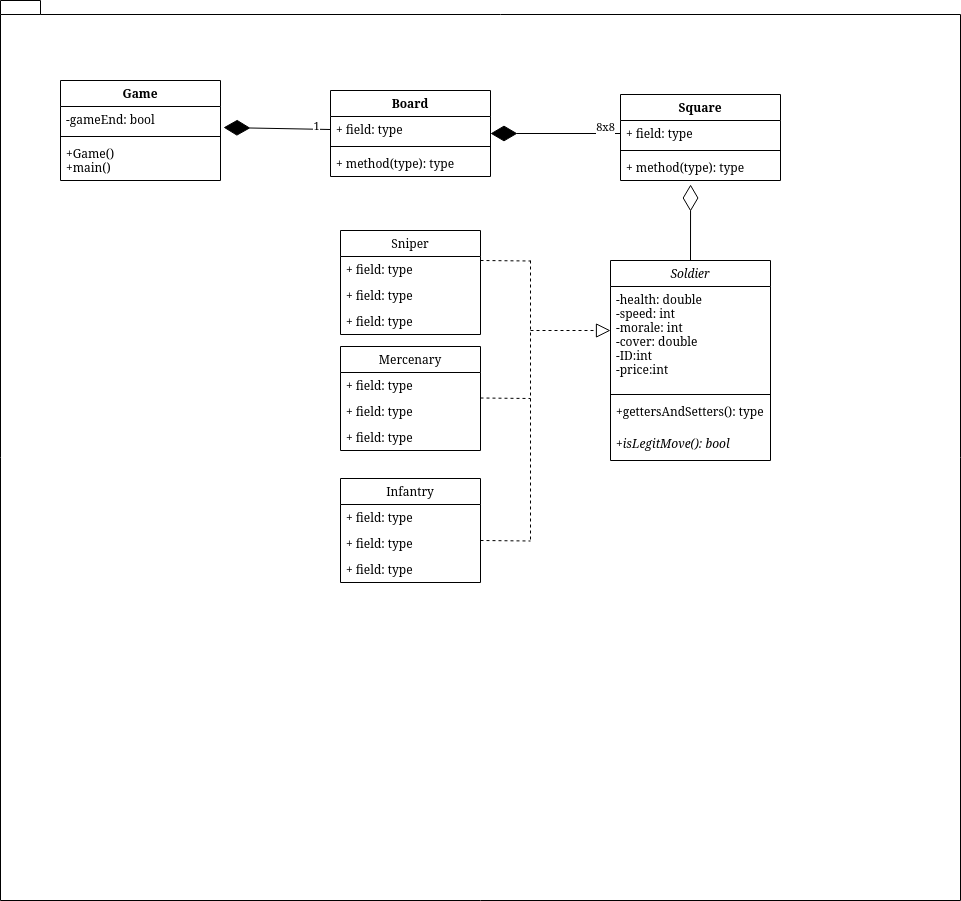

The diagram above was exported from draw.io. Its source (the exported page's mxGraphModel, read from the mxfile embedded in the PNG):
<mxGraphModel dx="1822" dy="1104" grid="1" gridSize="10" guides="1" tooltips="1" connect="1" arrows="1" fold="1" page="1" pageScale="1" pageWidth="400" pageHeight="100" math="0" shadow="0">
  <root>
    <mxCell id="0" />
    <mxCell id="1" parent="0" />
    <mxCell id="_1PziVG8ROMC3BYw-Hqu-5" value="&amp;nbsp;" style="shape=folder;fontStyle=1;spacingTop=10;tabWidth=40;tabHeight=14;tabPosition=left;html=1;" parent="1" vertex="1">
      <mxGeometry x="-250" y="-380" width="960" height="900" as="geometry" />
    </mxCell>
    <mxCell id="_1PziVG8ROMC3BYw-Hqu-51" value="&lt;div&gt;8x8&lt;/div&gt;&lt;div&gt;&lt;br&gt;&lt;/div&gt;" style="endArrow=diamondThin;endFill=1;endSize=24;html=1;entryX=1;entryY=0.5;entryDx=0;entryDy=0;exitX=0;exitY=0.5;exitDx=0;exitDy=0;" parent="1" source="_1PziVG8ROMC3BYw-Hqu-48" target="_1PziVG8ROMC3BYw-Hqu-39" edge="1">
      <mxGeometry x="-0.7674" width="160" relative="1" as="geometry">
        <mxPoint x="-170" y="-110" as="sourcePoint" />
        <mxPoint x="-10" y="-110" as="targetPoint" />
        <mxPoint as="offset" />
      </mxGeometry>
    </mxCell>
    <mxCell id="_1PziVG8ROMC3BYw-Hqu-39" value="Board" style="swimlane;fontStyle=1;align=center;verticalAlign=top;childLayout=stackLayout;horizontal=1;startSize=26;horizontalStack=0;resizeParent=1;resizeParentMax=0;resizeLast=0;collapsible=1;marginBottom=0;" parent="1" vertex="1">
      <mxGeometry x="80" y="-290" width="160" height="86" as="geometry" />
    </mxCell>
    <mxCell id="_1PziVG8ROMC3BYw-Hqu-40" value="+ field: type" style="text;strokeColor=none;fillColor=none;align=left;verticalAlign=top;spacingLeft=4;spacingRight=4;overflow=hidden;rotatable=0;points=[[0,0.5],[1,0.5]];portConstraint=eastwest;" parent="_1PziVG8ROMC3BYw-Hqu-39" vertex="1">
      <mxGeometry y="26" width="160" height="26" as="geometry" />
    </mxCell>
    <mxCell id="_1PziVG8ROMC3BYw-Hqu-41" value="" style="line;strokeWidth=1;fillColor=none;align=left;verticalAlign=middle;spacingTop=-1;spacingLeft=3;spacingRight=3;rotatable=0;labelPosition=right;points=[];portConstraint=eastwest;" parent="_1PziVG8ROMC3BYw-Hqu-39" vertex="1">
      <mxGeometry y="52" width="160" height="8" as="geometry" />
    </mxCell>
    <mxCell id="_1PziVG8ROMC3BYw-Hqu-42" value="+ method(type): type" style="text;strokeColor=none;fillColor=none;align=left;verticalAlign=top;spacingLeft=4;spacingRight=4;overflow=hidden;rotatable=0;points=[[0,0.5],[1,0.5]];portConstraint=eastwest;" parent="_1PziVG8ROMC3BYw-Hqu-39" vertex="1">
      <mxGeometry y="60" width="160" height="26" as="geometry" />
    </mxCell>
    <mxCell id="_1PziVG8ROMC3BYw-Hqu-35" value="Game" style="swimlane;fontStyle=1;align=center;verticalAlign=top;childLayout=stackLayout;horizontal=1;startSize=26;horizontalStack=0;resizeParent=1;resizeParentMax=0;resizeLast=0;collapsible=1;marginBottom=0;" parent="1" vertex="1">
      <mxGeometry x="-190" y="-300" width="160" height="100" as="geometry" />
    </mxCell>
    <mxCell id="_1PziVG8ROMC3BYw-Hqu-36" value="-gameEnd: bool" style="text;strokeColor=none;fillColor=none;align=left;verticalAlign=top;spacingLeft=4;spacingRight=4;overflow=hidden;rotatable=0;points=[[0,0.5],[1,0.5]];portConstraint=eastwest;" parent="_1PziVG8ROMC3BYw-Hqu-35" vertex="1">
      <mxGeometry y="26" width="160" height="26" as="geometry" />
    </mxCell>
    <mxCell id="_1PziVG8ROMC3BYw-Hqu-37" value="" style="line;strokeWidth=1;fillColor=none;align=left;verticalAlign=middle;spacingTop=-1;spacingLeft=3;spacingRight=3;rotatable=0;labelPosition=right;points=[];portConstraint=eastwest;" parent="_1PziVG8ROMC3BYw-Hqu-35" vertex="1">
      <mxGeometry y="52" width="160" height="8" as="geometry" />
    </mxCell>
    <mxCell id="_1PziVG8ROMC3BYw-Hqu-38" value="+Game()&#10;+main()&#10;" style="text;strokeColor=none;fillColor=none;align=left;verticalAlign=top;spacingLeft=4;spacingRight=4;overflow=hidden;rotatable=0;points=[[0,0.5],[1,0.5]];portConstraint=eastwest;" parent="_1PziVG8ROMC3BYw-Hqu-35" vertex="1">
      <mxGeometry y="60" width="160" height="40" as="geometry" />
    </mxCell>
    <mxCell id="_1PziVG8ROMC3BYw-Hqu-59" value="" style="endArrow=diamondThin;endFill=0;endSize=24;html=1;exitX=0.5;exitY=0;exitDx=0;exitDy=0;entryX=0.438;entryY=1.154;entryDx=0;entryDy=0;entryPerimeter=0;" parent="1" source="_1PziVG8ROMC3BYw-Hqu-1" target="_1PziVG8ROMC3BYw-Hqu-50" edge="1">
      <mxGeometry width="160" relative="1" as="geometry">
        <mxPoint x="190" y="-110" as="sourcePoint" />
        <mxPoint x="350" y="-110" as="targetPoint" />
      </mxGeometry>
    </mxCell>
    <mxCell id="_1PziVG8ROMC3BYw-Hqu-47" value="Square" style="swimlane;fontStyle=1;align=center;verticalAlign=top;childLayout=stackLayout;horizontal=1;startSize=26;horizontalStack=0;resizeParent=1;resizeParentMax=0;resizeLast=0;collapsible=1;marginBottom=0;" parent="1" vertex="1">
      <mxGeometry x="370" y="-286" width="160" height="86" as="geometry" />
    </mxCell>
    <mxCell id="_1PziVG8ROMC3BYw-Hqu-48" value="+ field: type" style="text;strokeColor=none;fillColor=none;align=left;verticalAlign=top;spacingLeft=4;spacingRight=4;overflow=hidden;rotatable=0;points=[[0,0.5],[1,0.5]];portConstraint=eastwest;" parent="_1PziVG8ROMC3BYw-Hqu-47" vertex="1">
      <mxGeometry y="26" width="160" height="26" as="geometry" />
    </mxCell>
    <mxCell id="_1PziVG8ROMC3BYw-Hqu-49" value="" style="line;strokeWidth=1;fillColor=none;align=left;verticalAlign=middle;spacingTop=-1;spacingLeft=3;spacingRight=3;rotatable=0;labelPosition=right;points=[];portConstraint=eastwest;" parent="_1PziVG8ROMC3BYw-Hqu-47" vertex="1">
      <mxGeometry y="52" width="160" height="8" as="geometry" />
    </mxCell>
    <mxCell id="_1PziVG8ROMC3BYw-Hqu-50" value="+ method(type): type" style="text;strokeColor=none;fillColor=none;align=left;verticalAlign=top;spacingLeft=4;spacingRight=4;overflow=hidden;rotatable=0;points=[[0,0.5],[1,0.5]];portConstraint=eastwest;" parent="_1PziVG8ROMC3BYw-Hqu-47" vertex="1">
      <mxGeometry y="60" width="160" height="26" as="geometry" />
    </mxCell>
    <mxCell id="_1PziVG8ROMC3BYw-Hqu-1" value="Soldier" style="swimlane;fontStyle=2;align=center;verticalAlign=top;childLayout=stackLayout;horizontal=1;startSize=26;horizontalStack=0;resizeParent=1;resizeParentMax=0;resizeLast=0;collapsible=1;marginBottom=0;" parent="1" vertex="1">
      <mxGeometry x="360" y="-120" width="160" height="200" as="geometry" />
    </mxCell>
    <mxCell id="_1PziVG8ROMC3BYw-Hqu-2" value="-health: double&#10;-speed: int&#10;-morale: int&#10;-cover: double&#10;-ID:int&#10;-price:int&#10;" style="text;strokeColor=none;fillColor=none;align=left;verticalAlign=top;spacingLeft=4;spacingRight=4;overflow=hidden;rotatable=0;points=[[0,0.5],[1,0.5]];portConstraint=eastwest;" parent="_1PziVG8ROMC3BYw-Hqu-1" vertex="1">
      <mxGeometry y="26" width="160" height="104" as="geometry" />
    </mxCell>
    <mxCell id="_1PziVG8ROMC3BYw-Hqu-3" value="" style="line;strokeWidth=1;fillColor=none;align=left;verticalAlign=middle;spacingTop=-1;spacingLeft=3;spacingRight=3;rotatable=0;labelPosition=right;points=[];portConstraint=eastwest;" parent="_1PziVG8ROMC3BYw-Hqu-1" vertex="1">
      <mxGeometry y="130" width="160" height="8" as="geometry" />
    </mxCell>
    <mxCell id="_1PziVG8ROMC3BYw-Hqu-4" value="+gettersAndSetters(): type&#10;" style="text;strokeColor=none;fillColor=none;align=left;verticalAlign=top;spacingLeft=4;spacingRight=4;overflow=hidden;rotatable=0;points=[[0,0.5],[1,0.5]];portConstraint=eastwest;fontStyle=0" parent="_1PziVG8ROMC3BYw-Hqu-1" vertex="1">
      <mxGeometry y="138" width="160" height="32" as="geometry" />
    </mxCell>
    <mxCell id="_1PziVG8ROMC3BYw-Hqu-30" value="+isLegitMove(): bool&#10;" style="text;strokeColor=none;fillColor=none;align=left;verticalAlign=top;spacingLeft=4;spacingRight=4;overflow=hidden;rotatable=0;points=[[0,0.5],[1,0.5]];portConstraint=eastwest;fontStyle=2" parent="_1PziVG8ROMC3BYw-Hqu-1" vertex="1">
      <mxGeometry y="170" width="160" height="30" as="geometry" />
    </mxCell>
    <mxCell id="_1PziVG8ROMC3BYw-Hqu-66" value="" style="endArrow=diamondThin;endFill=1;endSize=24;html=1;entryX=1.019;entryY=0.808;entryDx=0;entryDy=0;entryPerimeter=0;exitX=0;exitY=0.5;exitDx=0;exitDy=0;" parent="1" source="_1PziVG8ROMC3BYw-Hqu-40" target="_1PziVG8ROMC3BYw-Hqu-36" edge="1">
      <mxGeometry width="160" relative="1" as="geometry">
        <mxPoint x="200" y="50" as="sourcePoint" />
        <mxPoint x="360" y="50" as="targetPoint" />
      </mxGeometry>
    </mxCell>
    <mxCell id="_1PziVG8ROMC3BYw-Hqu-67" value="1" style="edgeLabel;html=1;align=center;verticalAlign=middle;resizable=0;points=[];" parent="_1PziVG8ROMC3BYw-Hqu-66" vertex="1" connectable="0">
      <mxGeometry x="-0.7182" y="-4" relative="1" as="geometry">
        <mxPoint as="offset" />
      </mxGeometry>
    </mxCell>
    <mxCell id="_1PziVG8ROMC3BYw-Hqu-71" value="" style="endArrow=block;dashed=1;endFill=0;endSize=12;html=1;" parent="1" edge="1">
      <mxGeometry width="160" relative="1" as="geometry">
        <mxPoint x="280" y="-50" as="sourcePoint" />
        <mxPoint x="360" y="-50" as="targetPoint" />
      </mxGeometry>
    </mxCell>
    <mxCell id="_1PziVG8ROMC3BYw-Hqu-10" value="Mercenary" style="swimlane;fontStyle=0;childLayout=stackLayout;horizontal=1;startSize=26;fillColor=none;horizontalStack=0;resizeParent=1;resizeParentMax=0;resizeLast=0;collapsible=1;marginBottom=0;" parent="1" vertex="1">
      <mxGeometry x="90" y="-34" width="140" height="104" as="geometry" />
    </mxCell>
    <mxCell id="_1PziVG8ROMC3BYw-Hqu-11" value="+ field: type" style="text;strokeColor=none;fillColor=none;align=left;verticalAlign=top;spacingLeft=4;spacingRight=4;overflow=hidden;rotatable=0;points=[[0,0.5],[1,0.5]];portConstraint=eastwest;" parent="_1PziVG8ROMC3BYw-Hqu-10" vertex="1">
      <mxGeometry y="26" width="140" height="26" as="geometry" />
    </mxCell>
    <mxCell id="_1PziVG8ROMC3BYw-Hqu-12" value="+ field: type" style="text;strokeColor=none;fillColor=none;align=left;verticalAlign=top;spacingLeft=4;spacingRight=4;overflow=hidden;rotatable=0;points=[[0,0.5],[1,0.5]];portConstraint=eastwest;" parent="_1PziVG8ROMC3BYw-Hqu-10" vertex="1">
      <mxGeometry y="52" width="140" height="26" as="geometry" />
    </mxCell>
    <mxCell id="_1PziVG8ROMC3BYw-Hqu-13" value="+ field: type" style="text;strokeColor=none;fillColor=none;align=left;verticalAlign=top;spacingLeft=4;spacingRight=4;overflow=hidden;rotatable=0;points=[[0,0.5],[1,0.5]];portConstraint=eastwest;" parent="_1PziVG8ROMC3BYw-Hqu-10" vertex="1">
      <mxGeometry y="78" width="140" height="26" as="geometry" />
    </mxCell>
    <mxCell id="_1PziVG8ROMC3BYw-Hqu-6" value="Sniper" style="swimlane;fontStyle=0;childLayout=stackLayout;horizontal=1;startSize=26;fillColor=none;horizontalStack=0;resizeParent=1;resizeParentMax=0;resizeLast=0;collapsible=1;marginBottom=0;" parent="1" vertex="1">
      <mxGeometry x="90" y="-150" width="140" height="104" as="geometry" />
    </mxCell>
    <mxCell id="_1PziVG8ROMC3BYw-Hqu-7" value="+ field: type" style="text;strokeColor=none;fillColor=none;align=left;verticalAlign=top;spacingLeft=4;spacingRight=4;overflow=hidden;rotatable=0;points=[[0,0.5],[1,0.5]];portConstraint=eastwest;" parent="_1PziVG8ROMC3BYw-Hqu-6" vertex="1">
      <mxGeometry y="26" width="140" height="26" as="geometry" />
    </mxCell>
    <mxCell id="_1PziVG8ROMC3BYw-Hqu-8" value="+ field: type" style="text;strokeColor=none;fillColor=none;align=left;verticalAlign=top;spacingLeft=4;spacingRight=4;overflow=hidden;rotatable=0;points=[[0,0.5],[1,0.5]];portConstraint=eastwest;" parent="_1PziVG8ROMC3BYw-Hqu-6" vertex="1">
      <mxGeometry y="52" width="140" height="26" as="geometry" />
    </mxCell>
    <mxCell id="_1PziVG8ROMC3BYw-Hqu-9" value="+ field: type" style="text;strokeColor=none;fillColor=none;align=left;verticalAlign=top;spacingLeft=4;spacingRight=4;overflow=hidden;rotatable=0;points=[[0,0.5],[1,0.5]];portConstraint=eastwest;" parent="_1PziVG8ROMC3BYw-Hqu-6" vertex="1">
      <mxGeometry y="78" width="140" height="26" as="geometry" />
    </mxCell>
    <mxCell id="_1PziVG8ROMC3BYw-Hqu-14" value="Infantry" style="swimlane;fontStyle=0;childLayout=stackLayout;horizontal=1;startSize=26;fillColor=none;horizontalStack=0;resizeParent=1;resizeParentMax=0;resizeLast=0;collapsible=1;marginBottom=0;" parent="1" vertex="1">
      <mxGeometry x="90" y="98" width="140" height="104" as="geometry" />
    </mxCell>
    <mxCell id="_1PziVG8ROMC3BYw-Hqu-15" value="+ field: type" style="text;strokeColor=none;fillColor=none;align=left;verticalAlign=top;spacingLeft=4;spacingRight=4;overflow=hidden;rotatable=0;points=[[0,0.5],[1,0.5]];portConstraint=eastwest;" parent="_1PziVG8ROMC3BYw-Hqu-14" vertex="1">
      <mxGeometry y="26" width="140" height="26" as="geometry" />
    </mxCell>
    <mxCell id="_1PziVG8ROMC3BYw-Hqu-16" value="+ field: type" style="text;strokeColor=none;fillColor=none;align=left;verticalAlign=top;spacingLeft=4;spacingRight=4;overflow=hidden;rotatable=0;points=[[0,0.5],[1,0.5]];portConstraint=eastwest;" parent="_1PziVG8ROMC3BYw-Hqu-14" vertex="1">
      <mxGeometry y="52" width="140" height="26" as="geometry" />
    </mxCell>
    <mxCell id="_1PziVG8ROMC3BYw-Hqu-17" value="+ field: type" style="text;strokeColor=none;fillColor=none;align=left;verticalAlign=top;spacingLeft=4;spacingRight=4;overflow=hidden;rotatable=0;points=[[0,0.5],[1,0.5]];portConstraint=eastwest;" parent="_1PziVG8ROMC3BYw-Hqu-14" vertex="1">
      <mxGeometry y="78" width="140" height="26" as="geometry" />
    </mxCell>
    <mxCell id="_1PziVG8ROMC3BYw-Hqu-72" value="" style="endArrow=none;dashed=1;endFill=0;endSize=12;html=1;" parent="1" edge="1">
      <mxGeometry width="160" relative="1" as="geometry">
        <mxPoint x="280" y="-120" as="sourcePoint" />
        <mxPoint x="280" y="160" as="targetPoint" />
      </mxGeometry>
    </mxCell>
    <mxCell id="_1PziVG8ROMC3BYw-Hqu-73" value="" style="endArrow=none;dashed=1;endFill=0;endSize=12;html=1;" parent="1" edge="1">
      <mxGeometry width="160" relative="1" as="geometry">
        <mxPoint x="230" y="160" as="sourcePoint" />
        <mxPoint x="280" y="160.5" as="targetPoint" />
      </mxGeometry>
    </mxCell>
    <mxCell id="_1PziVG8ROMC3BYw-Hqu-74" value="" style="endArrow=none;dashed=1;endFill=0;endSize=12;html=1;" parent="1" edge="1">
      <mxGeometry width="160" relative="1" as="geometry">
        <mxPoint x="230" y="17.5" as="sourcePoint" />
        <mxPoint x="280" y="18" as="targetPoint" />
      </mxGeometry>
    </mxCell>
    <mxCell id="_1PziVG8ROMC3BYw-Hqu-75" value="" style="endArrow=none;dashed=1;endFill=0;endSize=12;html=1;" parent="1" edge="1">
      <mxGeometry width="160" relative="1" as="geometry">
        <mxPoint x="230" y="-120" as="sourcePoint" />
        <mxPoint x="280" y="-119.5" as="targetPoint" />
      </mxGeometry>
    </mxCell>
  </root>
</mxGraphModel>